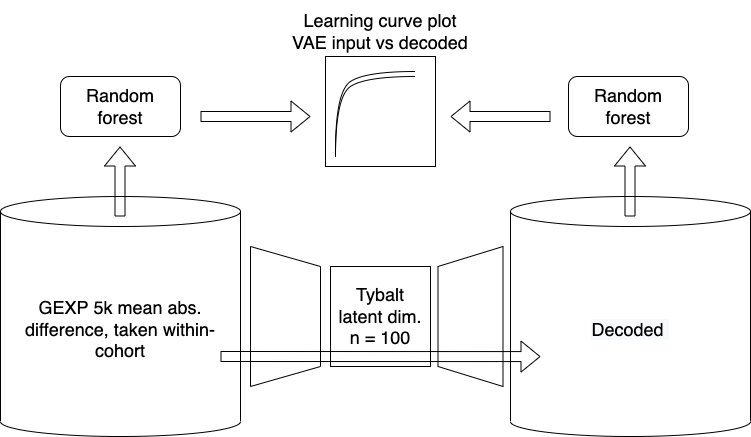

The diagram above was exported from draw.io. Its source (the exported page's mxGraphModel, read from the mxfile embedded in the PNG):
<mxGraphModel dx="1106" dy="997" grid="1" gridSize="10" guides="1" tooltips="1" connect="1" arrows="1" fold="1" page="1" pageScale="1" pageWidth="850" pageHeight="1100" math="0" shadow="0">
  <root>
    <mxCell id="0" />
    <mxCell id="1" parent="0" />
    <mxCell id="dyjBRYniZ2VORO_rTTX8-1" value="&lt;font style=&quot;font-size: 18px;&quot;&gt;GEXP 5k mean abs. difference, taken within-cohort&lt;/font&gt;" style="shape=cylinder3;whiteSpace=wrap;html=1;boundedLbl=1;backgroundOutline=1;size=15;" vertex="1" parent="1">
      <mxGeometry x="60" y="560" width="240" height="240" as="geometry" />
    </mxCell>
    <mxCell id="dyjBRYniZ2VORO_rTTX8-2" value="&lt;span style=&quot;color: rgb(0, 0, 0); font-family: Helvetica; font-size: 18px; font-style: normal; font-variant-ligatures: normal; font-variant-caps: normal; font-weight: 400; letter-spacing: normal; orphans: 2; text-align: center; text-indent: 0px; text-transform: none; widows: 2; word-spacing: 0px; -webkit-text-stroke-width: 0px; background-color: rgb(248, 249, 250); text-decoration-thickness: initial; text-decoration-style: initial; text-decoration-color: initial; float: none; display: inline !important;&quot;&gt;Decoded&amp;nbsp;&lt;/span&gt;" style="shape=cylinder3;whiteSpace=wrap;html=1;boundedLbl=1;backgroundOutline=1;size=15;" vertex="1" parent="1">
      <mxGeometry x="570" y="560" width="240" height="240" as="geometry" />
    </mxCell>
    <mxCell id="dyjBRYniZ2VORO_rTTX8-3" value="" style="shape=trapezoid;perimeter=trapezoidPerimeter;whiteSpace=wrap;html=1;fixedSize=1;rotation=-90;" vertex="1" parent="1">
      <mxGeometry x="460" y="647.5" width="140" height="65" as="geometry" />
    </mxCell>
    <mxCell id="dyjBRYniZ2VORO_rTTX8-4" value="" style="shape=trapezoid;perimeter=trapezoidPerimeter;whiteSpace=wrap;html=1;fixedSize=1;rotation=90;" vertex="1" parent="1">
      <mxGeometry x="275" y="645" width="140" height="70" as="geometry" />
    </mxCell>
    <mxCell id="dyjBRYniZ2VORO_rTTX8-5" value="&lt;font style=&quot;font-size: 18px;&quot;&gt;Tybalt&lt;br&gt;latent dim.&lt;br&gt;n = 100&lt;br&gt;&lt;/font&gt;" style="rounded=0;whiteSpace=wrap;html=1;" vertex="1" parent="1">
      <mxGeometry x="390" y="630" width="100" height="100" as="geometry" />
    </mxCell>
    <mxCell id="dyjBRYniZ2VORO_rTTX8-6" value="" style="shape=flexArrow;endArrow=classic;html=1;rounded=0;fontSize=18;" edge="1" parent="1">
      <mxGeometry width="50" height="50" relative="1" as="geometry">
        <mxPoint x="179.5" y="580" as="sourcePoint" />
        <mxPoint x="179.5" y="510" as="targetPoint" />
      </mxGeometry>
    </mxCell>
    <mxCell id="dyjBRYniZ2VORO_rTTX8-7" value="" style="shape=flexArrow;endArrow=classic;html=1;rounded=0;fontSize=18;" edge="1" parent="1">
      <mxGeometry width="50" height="50" relative="1" as="geometry">
        <mxPoint x="689.5" y="580" as="sourcePoint" />
        <mxPoint x="689.5" y="510" as="targetPoint" />
      </mxGeometry>
    </mxCell>
    <mxCell id="dyjBRYniZ2VORO_rTTX8-8" value="Random forest" style="rounded=1;whiteSpace=wrap;html=1;fontSize=18;" vertex="1" parent="1">
      <mxGeometry x="120" y="440" width="120" height="60" as="geometry" />
    </mxCell>
    <mxCell id="dyjBRYniZ2VORO_rTTX8-9" value="Random forest" style="rounded=1;whiteSpace=wrap;html=1;fontSize=18;" vertex="1" parent="1">
      <mxGeometry x="628" y="440" width="120" height="60" as="geometry" />
    </mxCell>
    <mxCell id="dyjBRYniZ2VORO_rTTX8-11" value="" style="shape=flexArrow;endArrow=classic;html=1;rounded=0;fontSize=18;entryX=0.125;entryY=0.667;entryDx=0;entryDy=0;entryPerimeter=0;" edge="1" parent="1" target="dyjBRYniZ2VORO_rTTX8-2">
      <mxGeometry width="50" height="50" relative="1" as="geometry">
        <mxPoint x="280" y="720" as="sourcePoint" />
        <mxPoint x="460" y="720" as="targetPoint" />
      </mxGeometry>
    </mxCell>
    <mxCell id="dyjBRYniZ2VORO_rTTX8-14" value="Learning curve plot&#10;VAE input vs decoded" style="text;strokeColor=none;fillColor=none;align=center;verticalAlign=middle;spacingLeft=4;spacingRight=4;overflow=hidden;points=[[0,0.5],[1,0.5]];portConstraint=eastwest;rotatable=0;fontSize=18;" vertex="1" parent="1">
      <mxGeometry x="345" y="364" width="190" height="60" as="geometry" />
    </mxCell>
    <mxCell id="dyjBRYniZ2VORO_rTTX8-16" value="" style="group" vertex="1" connectable="0" parent="1">
      <mxGeometry x="385" y="420" width="110" height="110" as="geometry" />
    </mxCell>
    <mxCell id="dyjBRYniZ2VORO_rTTX8-13" value="" style="whiteSpace=wrap;html=1;aspect=fixed;fontSize=18;" vertex="1" parent="dyjBRYniZ2VORO_rTTX8-16">
      <mxGeometry width="110" height="110" as="geometry" />
    </mxCell>
    <mxCell id="dyjBRYniZ2VORO_rTTX8-12" value="" style="curved=1;endArrow=none;html=1;rounded=0;fontSize=18;strokeColor=default;endFill=0;" edge="1" parent="dyjBRYniZ2VORO_rTTX8-16">
      <mxGeometry width="50" height="50" relative="1" as="geometry">
        <mxPoint x="10" y="95" as="sourcePoint" />
        <mxPoint x="90" y="15" as="targetPoint" />
        <Array as="points">
          <mxPoint x="10" y="35" />
          <mxPoint x="40" y="15" />
        </Array>
      </mxGeometry>
    </mxCell>
    <mxCell id="dyjBRYniZ2VORO_rTTX8-15" value="" style="curved=1;endArrow=none;html=1;rounded=0;fontSize=18;strokeColor=default;endFill=0;" edge="1" parent="dyjBRYniZ2VORO_rTTX8-16">
      <mxGeometry width="50" height="50" relative="1" as="geometry">
        <mxPoint x="10" y="100" as="sourcePoint" />
        <mxPoint x="90" y="20" as="targetPoint" />
        <Array as="points">
          <mxPoint x="10" y="40" />
          <mxPoint x="40" y="20" />
        </Array>
      </mxGeometry>
    </mxCell>
    <mxCell id="dyjBRYniZ2VORO_rTTX8-17" value="" style="shape=flexArrow;endArrow=classic;html=1;rounded=0;strokeColor=default;fontSize=18;" edge="1" parent="1">
      <mxGeometry width="50" height="50" relative="1" as="geometry">
        <mxPoint x="260" y="480" as="sourcePoint" />
        <mxPoint x="370" y="480" as="targetPoint" />
      </mxGeometry>
    </mxCell>
    <mxCell id="dyjBRYniZ2VORO_rTTX8-18" value="" style="shape=flexArrow;endArrow=classic;html=1;rounded=0;strokeColor=default;fontSize=18;" edge="1" parent="1">
      <mxGeometry width="50" height="50" relative="1" as="geometry">
        <mxPoint x="610" y="480" as="sourcePoint" />
        <mxPoint x="510" y="480" as="targetPoint" />
      </mxGeometry>
    </mxCell>
  </root>
</mxGraphModel>